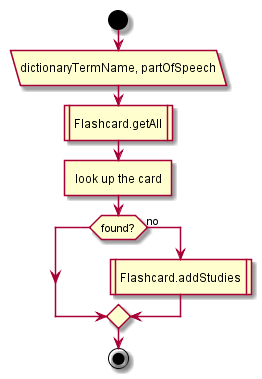

The diagram above was rendered by PlantUML. Its source (embedded in the PNG):
@startuml
start
:dictionaryTermName, partOfSpeech/
:Flashcard.getAll|
:look up the card]
if (found?) then
else (no)
:Flashcard.addStudies|
endif;
end;
@enduml